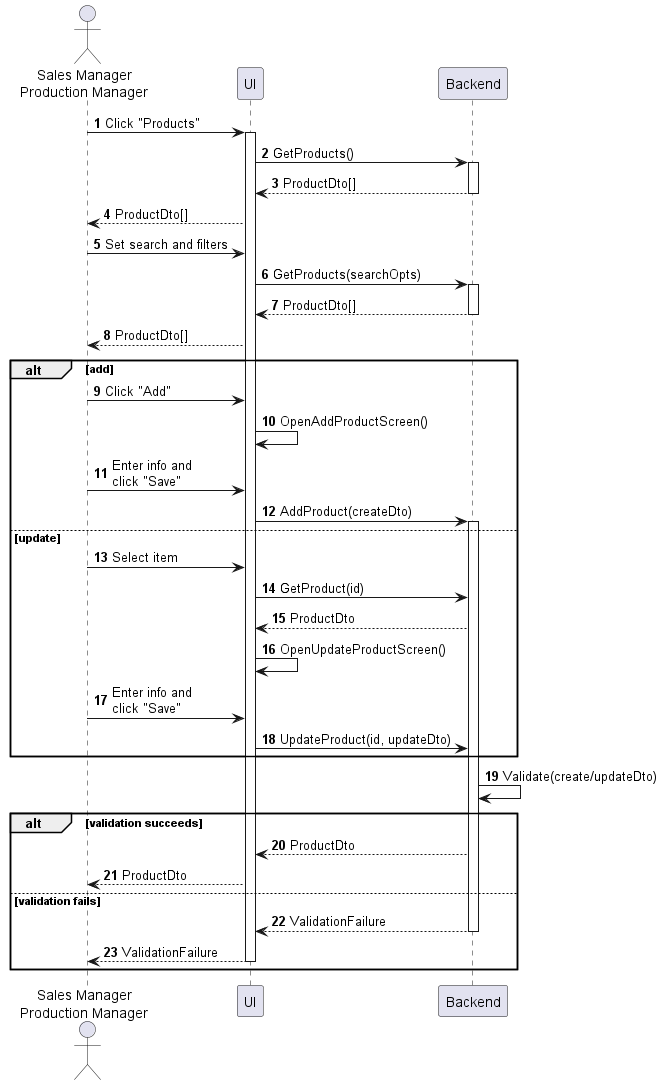

The diagram above was rendered by PlantUML. Its source (embedded in the PNG):
@startuml product-manage
autonumber

actor "Sales Manager\nProduction Manager" as a
participant UI as f
participant Backend as b

a -> f : Click "Products"
activate f
f -> b : GetProducts()
activate b
return ProductDto[]
f --> a : ProductDto[]
a -> f : Set search and filters
f -> b : GetProducts(searchOpts)
activate b
return ProductDto[]
f --> a : ProductDto[]

alt add
    a -> f : Click "Add"
    f -> f : OpenAddProductScreen()
    a -> f : Enter info and\nclick "Save"
    f -> b : AddProduct(createDto)
    activate b
else update
    a -> f : Select item
    f -> b : GetProduct(id)
    b --> f : ProductDto
    f -> f : OpenUpdateProductScreen()
    a -> f : Enter info and\nclick "Save"
    f -> b : UpdateProduct(id, updateDto)
end

b -> b : Validate(create/updateDto)

alt validation succeeds
    b --> f : ProductDto
    f --> a : ProductDto
else validation fails
    return ValidationFailure
    return ValidationFailure
end
@enduml